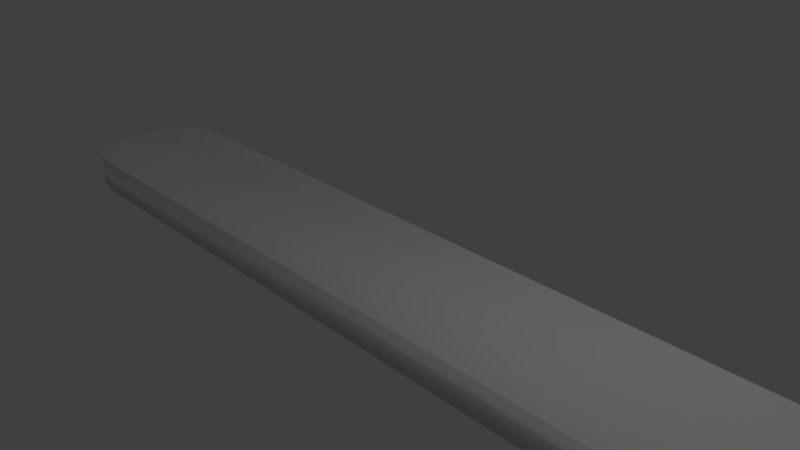 # Source: flatlight.blend  (saved by Blender 2.78.0; exported with 4.5.12 LTS)
import bpy
from mathutils import Matrix  # noqa: F401  (used for matrix-valued properties, if any)

bpy.ops.wm.read_factory_settings(use_empty=True)
scene = bpy.context.scene
scene.name = 'Scene'

# ---- collections
col_collection_1 = bpy.data.collections.new('Collection 1'); scene.collection.children.link(col_collection_1)

# ---- materials (node trees are filled in below, after node groups)
mat_material = bpy.data.materials.new('Material')
mat_material.alpha_threshold = 0.0
mat_material.use_transparent_shadow = False
mat_material.diffuse_color = (1.0, 1.0, 1.0, 1.0)
mat_material.roughness = 0.5
mat_material.line_color = (0.0, 0.0, 0.0, 1.0)
mat_material_001 = bpy.data.materials.new('Material.001')
mat_material_001.alpha_threshold = 0.0
mat_material_001.use_transparent_shadow = False
mat_material_001.diffuse_color = (0.2738, 0.2738, 0.2738, 1.0)
mat_material_001.roughness = 0.5

# ---- material node trees

# ---- world
world_world = bpy.data.worlds.new('World'); scene.world = world_world
world_world.color = (0.05088, 0.05088, 0.05088)
world_world.use_sun_shadow = False
world_world.sun_shadow_jitter_overblur = 0.0
world_world.cycles.sampling_method = 'MANUAL'

# ---- cameras
cam_camera = bpy.data.cameras.new('Camera')
cam_camera.clip_end = 100.0
cam_camera.lens = 35.0
cam_camera.sensor_width = 32.0
cam_camera.sensor_height = 18.0
cam_camera.ortho_scale = 7.314
cam_camera.dof.focus_distance = 0.0
cam_camera.dof.aperture_fstop = 128.0

# ---- lights
light_lamp = bpy.data.lights.new('Lamp', 'POINT')
light_lamp.transmission_factor = 0.0
light_lamp.cutoff_distance = 30.0
light_lamp.energy = 100.0
light_lamp.shadow_buffer_clip_start = 1.001
light_lamp.shadow_soft_size = 0.1
light_lamp.shadow_maximum_resolution = 0.006
light_lamp.use_absolute_resolution = True

# ---- meshes
me_plane = bpy.data.meshes.new('Plane')
me_plane.from_pydata([(0.0, 0.0, 0.0)], [], [])
me_plane.use_remesh_preserve_volume = False
me_plane.use_remesh_preserve_attributes = False
me_plane.use_mirror_vertex_groups = False
me_plane.update()
me_cube = bpy.data.meshes.new('Cube')
me_cube.from_pydata([(0.2198, 5.988, 0.0), (1.0, 5.208, 0.0), (0.6099, 5.884, 0.0), (0.8955, 5.598, 0.0), (1.0, -5.203, 0.0), (0.2198, -5.983, 0.0), (0.8955, -5.593, 0.0), (0.6099, -5.879, 0.0), (-0.2198, -5.983, 0.0), (-1.0, -5.203, 0.0), (-0.6099, -5.879, 0.0), (-0.8955, -5.593, 0.0), (-1.0, 5.208, 0.0), (-0.2198, 5.988, 0.0), (-0.8955, 5.598, 0.0), (-0.6099, 5.884, 0.0), (0.7486, 5.175, 2.0), (0.1867, 5.737, 2.0), (0.6701, 5.468, 2.0), (0.4798, 5.658, 2.0), (0.1867, -5.732, 2.0), (0.7486, -5.17, 2.0), (0.4798, -5.653, 2.0), (0.6701, -5.463, 2.0), (-0.7486, -5.17, 2.0), (-0.1867, -5.732, 2.0), (-0.6701, -5.463, 2.0), (-0.4798, -5.653, 2.0), (-0.1867, 5.737, 2.0), (-0.7486, 5.175, 2.0), (-0.4798, 5.658, 2.0), (-0.6701, 5.468, 2.0), (0.2198, 5.988, 2.0), (0.6099, 5.884, 2.0), (0.8955, 5.598, 2.0), (1.0, 5.208, 2.0), (1.0, -5.203, 2.0), (0.8955, -5.593, 2.0), (0.6099, -5.879, 2.0), (0.2198, -5.983, 2.0), (-0.2198, -5.983, 2.0), (-0.6099, -5.879, 2.0), (-0.8955, -5.593, 2.0), (-1.0, -5.203, 2.0), (-1.0, 5.208, 2.0), (-0.8955, 5.598, 2.0), (-0.6099, 5.884, 2.0), (-0.2198, 5.988, 2.0), (0.1867, 5.737, 2.772), (0.16, 5.534, 3.472), (0.3748, 5.476, 3.472), (0.4798, 5.658, 2.772), (0.4882, 5.363, 3.472), (0.6701, 5.468, 2.772), (0.5458, 5.148, 3.472), (0.7486, 5.175, 2.772), (0.7486, -5.17, 2.772), (0.5458, -5.143, 3.472), (0.4882, -5.358, 3.472), (0.6701, -5.463, 2.772), (0.3748, -5.472, 3.472), (0.4798, -5.653, 2.772), (0.16, -5.529, 3.472), (0.1867, -5.732, 2.772), (-0.1867, -5.732, 2.772), (-0.16, -5.529, 3.472), (-0.3748, -5.472, 3.472), (-0.4798, -5.653, 2.772), (-0.4882, -5.358, 3.472), (-0.6701, -5.463, 2.772), (-0.5458, -5.143, 3.472), (-0.7486, -5.17, 2.772), (-0.7486, 5.175, 2.772), (-0.5458, 5.148, 3.472), (-0.4882, 5.363, 3.472), (-0.6701, 5.468, 2.772), (-0.3748, 5.476, 3.472), (-0.4798, 5.658, 2.772), (-0.16, 5.534, 3.472), (-0.1867, 5.737, 2.772)], [], [(32, 0, 13, 47), (5, 39, 40, 8), (9, 43, 44, 12), (27, 25, 64, 67), (1, 35, 36, 4), (0, 32, 33, 2), (2, 33, 34, 3), (3, 34, 35, 1), (4, 36, 37, 6), (6, 37, 38, 7), (7, 38, 39, 5), (8, 40, 41, 10), (10, 41, 42, 11), (11, 42, 43, 9), (12, 44, 45, 14), (14, 45, 46, 15), (15, 46, 47, 13), (0, 2, 3, 1, 4, 6, 7, 5, 8, 10, 11, 9, 12, 14, 15, 13), (17, 19, 33, 32), (19, 18, 34, 33), (18, 16, 35, 34), (21, 23, 37, 36), (23, 22, 38, 37), (22, 20, 39, 38), (25, 27, 41, 40), (27, 26, 42, 41), (26, 24, 43, 42), (29, 31, 45, 44), (31, 30, 46, 45), (30, 28, 47, 46), (28, 17, 32, 47), (16, 21, 36, 35), (20, 25, 40, 39), (24, 29, 44, 43), (17, 28, 79, 48), (24, 26, 69, 71), (54, 52, 50, 49, 78, 76, 74, 73, 70, 68, 66, 65, 62, 60, 58, 57), (31, 29, 72, 75), (29, 24, 71, 72), (16, 18, 53, 55), (30, 31, 75, 77), (21, 16, 55, 56), (28, 30, 77, 79), (22, 23, 59, 61), (20, 22, 61, 63), (18, 19, 51, 53), (25, 20, 63, 64), (23, 21, 56, 59), (26, 27, 67, 69), (49, 50, 51, 48), (50, 52, 53, 51), (52, 54, 55, 53), (57, 58, 59, 56), (58, 60, 61, 59), (60, 62, 63, 61), (65, 66, 67, 64), (66, 68, 69, 67), (68, 70, 71, 69), (73, 74, 75, 72), (74, 76, 77, 75), (76, 78, 79, 77), (78, 49, 48, 79), (54, 57, 56, 55), (62, 65, 64, 63), (70, 73, 72, 71), (19, 17, 48, 51)])
me_cube.polygons.foreach_set('use_smooth', [True] * 66)
me_cube.polygons.foreach_set('material_index', [0, 0, 0, 1, 0, 0, 0, 0, 0, 0, 0, 0, 0, 0, 0, 0, 0, 0, 0, 0, 0, 0, 0, 0, 0, 0, 0, 0, 0, 0, 0, 0, 0, 0, 1, 1, 1, 1, 1, 1, 1, 1, 1, 1, 1, 1, 1, 1, 1, 1, 1, 1, 1, 1, 1, 1, 1, 1, 1, 1, 1, 1, 1, 1, 1, 1])
me_cube.materials.append(mat_material)
me_cube.materials.append(mat_material_001)
me_cube.use_remesh_preserve_volume = False
me_cube.use_remesh_preserve_attributes = False
me_cube.use_mirror_vertex_groups = False
me_cube.update()

# ---- objects
ob_symmvert = bpy.data.objects.new('SymmVert', me_plane)
ob_cube = bpy.data.objects.new('Cube', me_cube)
ob_lamp = bpy.data.objects.new('Lamp', light_lamp)
ob_camera = bpy.data.objects.new('Camera', cam_camera)

# ---- transforms, parenting, visibility, modifiers, constraints
ob_symmvert.location = (0.0, 0.0, 0.0)
ob_symmvert.lineart.crease_threshold = 0.0
_m = ob_symmvert.modifiers.new('Mirror', 'MIRROR')
ob_cube.location = (0.0, -2.842e-14, 0.0)
ob_cube.rotation_euler = (-3.142, 2.384e-07, -1.571)
ob_cube.scale = (1.0, 1.002, 0.25)
ob_cube.lock_rotations_4d = False
ob_cube.empty_display_type = 'ARROWS'
ob_cube.lineart.crease_threshold = 0.0
ob_lamp.location = (4.076, 1.005, 5.904)
ob_lamp.rotation_euler = (0.6503, 0.05522, 1.866)
ob_lamp.lock_rotations_4d = False
ob_lamp.empty_display_type = 'ARROWS'
ob_lamp.color = (0.0, 0.0, 0.0, 0.0)
ob_lamp.lineart.crease_threshold = 0.0
ob_camera.location = (7.481, -6.508, 5.344)
ob_camera.rotation_euler = (1.109, 0.0, 0.8149)
ob_camera.lock_rotations_4d = False
ob_camera.empty_display_type = 'ARROWS'
ob_camera.color = (0.0, 0.0, 0.0, 0.0)
ob_camera.display_type = 'WIRE'
ob_camera.lineart.crease_threshold = 0.0

# ---- collection membership
col_collection_1.objects.link(ob_symmvert)
col_collection_1.objects.link(ob_cube)
col_collection_1.objects.link(ob_lamp)
col_collection_1.objects.link(ob_camera)

# ---- scene / render settings (as saved in the file)
scene.camera = ob_camera
scene.frame_start = 1; scene.frame_end = 250; scene.frame_set(1)
scene.render.engine = 'BLENDER_EEVEE_NEXT'
scene.render.resolution_percentage = 50
scene.render.dither_intensity = 0.0
scene.cycles.use_denoising = False
scene.cycles.samples = 128
scene.cycles.sampling_pattern = 'TABULATED_SOBOL'
scene.cycles.light_sampling_threshold = 0.0
scene.cycles.use_adaptive_sampling = False
scene.cycles.use_light_tree = False
scene.cycles.blur_glossy = 0.0
scene.cycles.sample_clamp_indirect = 0.0
scene.view_settings.view_transform = 'Standard'
bpy.context.view_layer.update()
